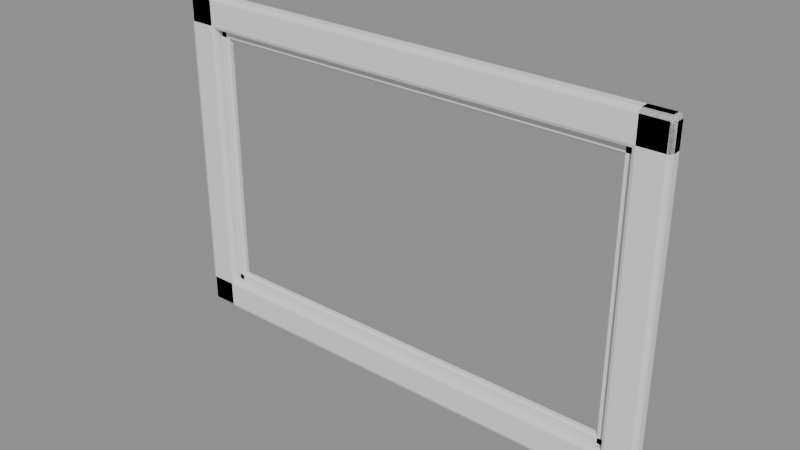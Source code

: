 # Source: pf_low.blend  (saved by Blender 5.3.31; exported with 4.5.12 LTS)
import bpy
from mathutils import Matrix  # noqa: F401  (used for matrix-valued properties, if any)

bpy.ops.wm.read_factory_settings(use_empty=True)
scene = bpy.context.scene
scene.name = 'Scene'

# ---- meshes
me_b = bpy.data.meshes.new('b')
me_b.from_pydata([(-0.39, -0.024, 0.0), (-0.39, -0.024, 0.05), (-0.39, 0.0, 0.0), (-0.39, 0.0, 0.05), (0.39, -0.024, 0.0), (0.39, -0.024, 0.05), (0.39, 0.0, 0.0), (0.39, 0.0, 0.05)], [], [(0, 1, 3, 2), (2, 3, 7, 6), (6, 7, 5, 4), (4, 5, 1, 0), (2, 6, 4, 0), (7, 3, 1, 5)])
me_b.update()
me_t = bpy.data.meshes.new('t')
me_t.from_pydata([(-0.39, -0.024, 0.47), (-0.39, -0.024, 0.52), (-0.39, 0.0, 0.47), (-0.39, 0.0, 0.52), (0.39, -0.024, 0.47), (0.39, -0.024, 0.52), (0.39, 0.0, 0.47), (0.39, 0.0, 0.52)], [], [(0, 1, 3, 2), (2, 3, 7, 6), (6, 7, 5, 4), (4, 5, 1, 0), (2, 6, 4, 0), (7, 3, 1, 5)])
me_t.update()
me_l = bpy.data.meshes.new('l')
me_l.from_pydata([(-0.39, -0.024, 0.0), (-0.39, -0.024, 0.52), (-0.39, 0.0, 0.0), (-0.39, 0.0, 0.52), (-0.34, -0.024, 0.0), (-0.34, -0.024, 0.52), (-0.34, 0.0, 0.0), (-0.34, 0.0, 0.52)], [], [(0, 1, 3, 2), (2, 3, 7, 6), (6, 7, 5, 4), (4, 5, 1, 0), (2, 6, 4, 0), (7, 3, 1, 5)])
me_l.update()
me_r = bpy.data.meshes.new('r')
me_r.from_pydata([(0.34, -0.024, 0.0), (0.34, -0.024, 0.52), (0.34, 0.0, 0.0), (0.34, 0.0, 0.52), (0.39, -0.024, 0.0), (0.39, -0.024, 0.52), (0.39, 0.0, 0.0), (0.39, 0.0, 0.52)], [], [(0, 1, 3, 2), (2, 3, 7, 6), (6, 7, 5, 4), (4, 5, 1, 0), (2, 6, 4, 0), (7, 3, 1, 5)])
me_r.update()
me_bi = bpy.data.meshes.new('bi')
me_bi.from_pydata([(-0.34, -0.012, 0.05), (-0.34, -0.012, 0.064), (-0.34, 0.0, 0.05), (-0.34, 0.0, 0.064), (0.34, -0.012, 0.05), (0.34, -0.012, 0.064), (0.34, 0.0, 0.05), (0.34, 0.0, 0.064)], [], [(0, 1, 3, 2), (2, 3, 7, 6), (6, 7, 5, 4), (4, 5, 1, 0), (2, 6, 4, 0), (7, 3, 1, 5)])
me_bi.update()
me_ti = bpy.data.meshes.new('ti')
me_ti.from_pydata([(-0.34, -0.012, 0.456), (-0.34, -0.012, 0.47), (-0.34, 0.0, 0.456), (-0.34, 0.0, 0.47), (0.34, -0.012, 0.456), (0.34, -0.012, 0.47), (0.34, 0.0, 0.456), (0.34, 0.0, 0.47)], [], [(0, 1, 3, 2), (2, 3, 7, 6), (6, 7, 5, 4), (4, 5, 1, 0), (2, 6, 4, 0), (7, 3, 1, 5)])
me_ti.update()
me_li = bpy.data.meshes.new('li')
me_li.from_pydata([(-0.34, -0.012, 0.05), (-0.34, -0.012, 0.47), (-0.34, 0.0, 0.05), (-0.34, 0.0, 0.47), (-0.326, -0.012, 0.05), (-0.326, -0.012, 0.47), (-0.326, 0.0, 0.05), (-0.326, 0.0, 0.47)], [], [(0, 1, 3, 2), (2, 3, 7, 6), (6, 7, 5, 4), (4, 5, 1, 0), (2, 6, 4, 0), (7, 3, 1, 5)])
me_li.update()
me_ri = bpy.data.meshes.new('ri')
me_ri.from_pydata([(0.326, -0.012, 0.05), (0.326, -0.012, 0.47), (0.326, 0.0, 0.05), (0.326, 0.0, 0.47), (0.34, -0.012, 0.05), (0.34, -0.012, 0.47), (0.34, 0.0, 0.05), (0.34, 0.0, 0.47)], [], [(0, 1, 3, 2), (2, 3, 7, 6), (6, 7, 5, 4), (4, 5, 1, 0), (2, 6, 4, 0), (7, 3, 1, 5)])
me_ri.update()

# ---- objects
ob_b = bpy.data.objects.new('b', me_b)
ob_t = bpy.data.objects.new('t', me_t)
ob_l = bpy.data.objects.new('l', me_l)
ob_r = bpy.data.objects.new('r', me_r)
ob_bi = bpy.data.objects.new('bi', me_bi)
ob_ti = bpy.data.objects.new('ti', me_ti)
ob_li = bpy.data.objects.new('li', me_li)
ob_ri = bpy.data.objects.new('ri', me_ri)

# ---- transforms, parenting, visibility, modifiers, constraints
ob_b.location = (0.0, 0.0, 0.0)
_m = ob_b.modifiers.new('bev', 'BEVEL')
_m.width = 0.006
_m.width_pct = 0.006
_m.segments = 2
ob_t.location = (0.0, 0.0, 0.0)
_m = ob_t.modifiers.new('bev', 'BEVEL')
_m.width = 0.006
_m.width_pct = 0.006
_m.segments = 2
ob_l.location = (0.0, 0.0, 0.0)
_m = ob_l.modifiers.new('bev', 'BEVEL')
_m.width = 0.006
_m.width_pct = 0.006
_m.segments = 2
ob_r.location = (0.0, 0.0, 0.0)
_m = ob_r.modifiers.new('bev', 'BEVEL')
_m.width = 0.006
_m.width_pct = 0.006
_m.segments = 2
ob_bi.location = (0.0, 0.0, 0.0)
_m = ob_bi.modifiers.new('bev', 'BEVEL')
_m.width = 0.003
_m.width_pct = 0.003
ob_ti.location = (0.0, 0.0, 0.0)
_m = ob_ti.modifiers.new('bev', 'BEVEL')
_m.width = 0.003
_m.width_pct = 0.003
ob_li.location = (0.0, 0.0, 0.0)
_m = ob_li.modifiers.new('bev', 'BEVEL')
_m.width = 0.003
_m.width_pct = 0.003
ob_ri.location = (0.0, 0.0, 0.0)
_m = ob_ri.modifiers.new('bev', 'BEVEL')
_m.width = 0.003
_m.width_pct = 0.003

# ---- collection membership
scene.collection.objects.link(ob_b)
scene.collection.objects.link(ob_t)
scene.collection.objects.link(ob_l)
scene.collection.objects.link(ob_r)
scene.collection.objects.link(ob_bi)
scene.collection.objects.link(ob_ti)
scene.collection.objects.link(ob_li)
scene.collection.objects.link(ob_ri)

# ---- scene / render settings (as saved in the file)
scene.frame_start = 1; scene.frame_end = 250; scene.frame_set(1)
scene.render.engine = 'BLENDER_EEVEE_NEXT'
scene.render.bake_bias = 0.0
scene.render.bake_samples = 0
scene.render.compositor_device = 'GPU'
scene.eevee.use_volume_custom_range = False
scene.eevee.fast_gi_thickness_near = 0.1
scene.eevee.fast_gi_thickness_far = 0.0
scene.eevee.ray_tracing_options.screen_trace_thickness = 0.1
bpy.context.view_layer.update()

# ---- added for rendering (the .blend has no active camera and no usable light): camera, sun + grey world if the file has none
cam_auto = bpy.data.cameras.new('AutoCamera')
cam_auto.lens = 50.0
cam_auto.sensor_width = 36.0
cam_auto.clip_end = 1000.0
ob_auto_camera = bpy.data.objects.new('AutoCamera', cam_auto)
scene.collection.objects.link(ob_auto_camera)
ob_auto_camera.location = (0.86763, -1.05316, 0.954104)
ob_auto_camera.rotation_euler = (1.09748, -7.21219e-08, 0.694738)
scene.camera = ob_auto_camera
light_auto_sun = bpy.data.lights.new('AutoSun', 'SUN')
light_auto_sun.energy = 3.0
light_auto_sun.angle = 0.0523599
ob_auto_sun = bpy.data.objects.new('AutoSun', light_auto_sun)
scene.collection.objects.link(ob_auto_sun)
ob_auto_sun.rotation_euler = (0.872665, 0.174533, 0.523599)
if scene.world is None:
    world_auto = bpy.data.worlds.new('AutoWorld')
    world_auto.color = (0.3, 0.3, 0.3)
    scene.world = world_auto
bpy.context.view_layer.update()
